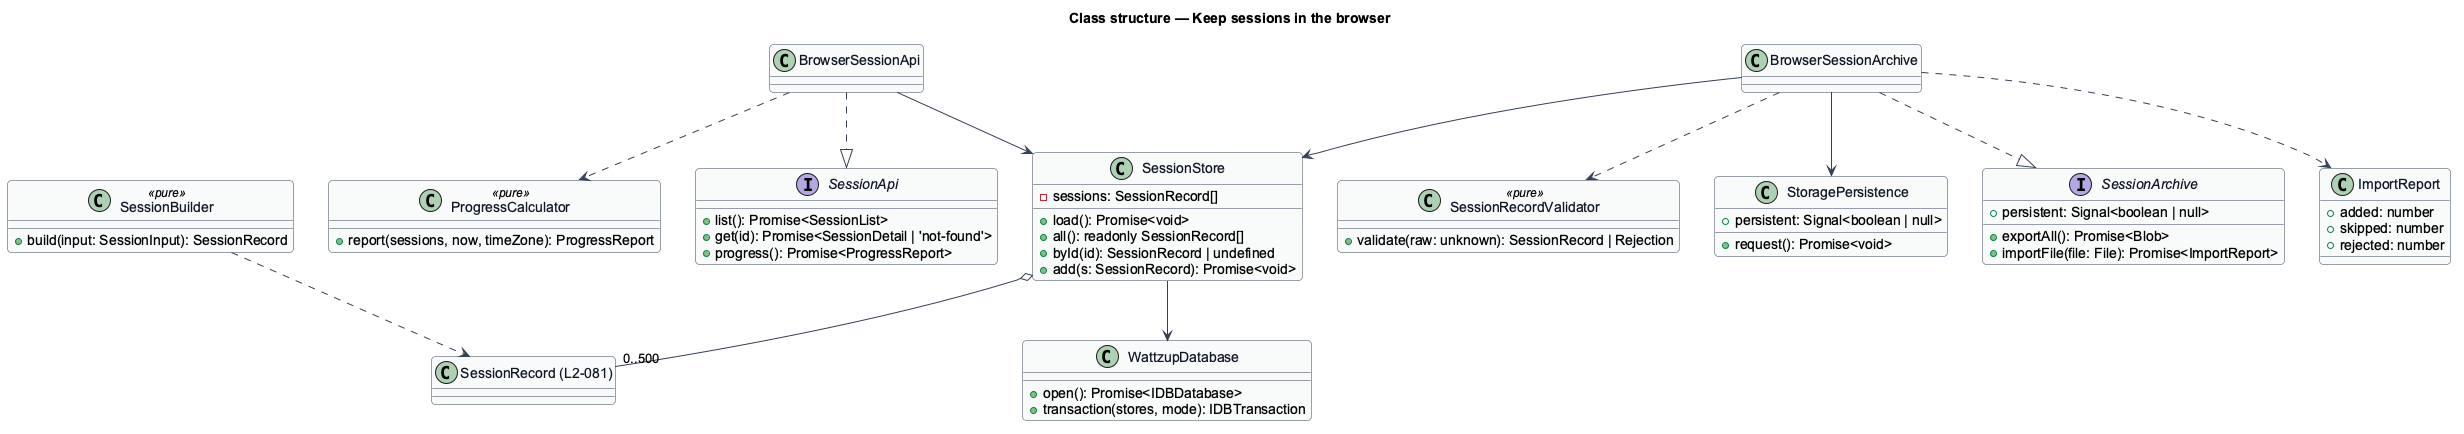

The diagram above was rendered by PlantUML. Its source (embedded in the PNG):
@startuml
skinparam backgroundColor #FFFFFF
skinparam shadowing false
skinparam roundcorner 8
skinparam defaultFontName Arial
skinparam ArrowColor #344054
skinparam class {
  BorderColor #344054
  FontColor #101828
  BackgroundColor #F9FAFB
}
title Class structure — Keep sessions in the browser

class WattzupDatabase {
  +open(): Promise<IDBDatabase>
  +transaction(stores, mode): IDBTransaction
}
class SessionStore {
  -sessions: SessionRecord[]
  +load(): Promise<void>
  +all(): readonly SessionRecord[]
  +byId(id): SessionRecord | undefined
  +add(s: SessionRecord): Promise<void>
}
class SessionBuilder <<pure>> {
  +build(input: SessionInput): SessionRecord
}
class ProgressCalculator <<pure>> {
  +report(sessions, now, timeZone): ProgressReport
}
class SessionRecordValidator <<pure>> {
  +validate(raw: unknown): SessionRecord | Rejection
}
class StoragePersistence {
  +persistent: Signal<boolean | null>
  +request(): Promise<void>
}
interface SessionApi {
  +list(): Promise<SessionList>
  +get(id): Promise<SessionDetail | 'not-found'>
  +progress(): Promise<ProgressReport>
}
interface SessionArchive {
  +persistent: Signal<boolean | null>
  +exportAll(): Promise<Blob>
  +importFile(file: File): Promise<ImportReport>
}
class ImportReport {
  +added: number
  +skipped: number
  +rejected: number
}
class BrowserSessionApi
class BrowserSessionArchive
class "SessionRecord (L2-081)" as SessionRecord

BrowserSessionApi ..|> SessionApi
BrowserSessionArchive ..|> SessionArchive
BrowserSessionApi --> SessionStore
BrowserSessionApi ..> ProgressCalculator
BrowserSessionArchive --> SessionStore
BrowserSessionArchive ..> SessionRecordValidator
BrowserSessionArchive --> StoragePersistence
BrowserSessionArchive ..> ImportReport
SessionStore --> WattzupDatabase
SessionStore o-- "0..500" SessionRecord
SessionBuilder ..> SessionRecord
@enduml